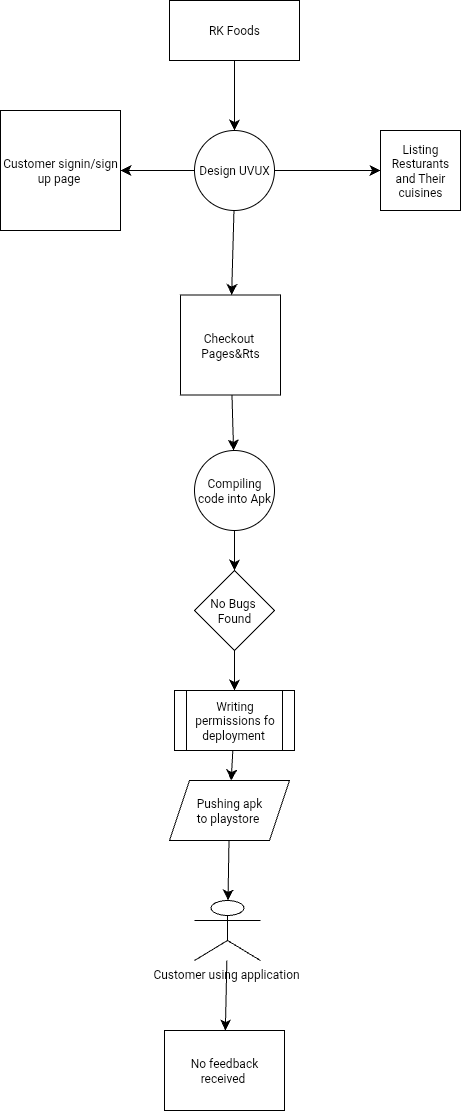

The diagram above was exported from draw.io. Its source (the exported page's mxGraphModel, read from the mxfile embedded in the PNG):
<mxGraphModel dx="595" dy="1047" grid="1" gridSize="10" guides="1" tooltips="1" connect="1" arrows="1" fold="1" page="1" pageScale="1" pageWidth="827" pageHeight="1169" math="0" shadow="0">
  <root>
    <mxCell id="0" />
    <mxCell id="1" parent="0" />
    <mxCell id="VVQXcwRGctURZoA-M7wS-10" value="" style="edgeStyle=none;curved=1;rounded=0;orthogonalLoop=1;jettySize=auto;html=1;fontSize=12;startSize=8;endSize=8;" parent="1" source="VVQXcwRGctURZoA-M7wS-5" target="VVQXcwRGctURZoA-M7wS-9" edge="1">
      <mxGeometry relative="1" as="geometry" />
    </mxCell>
    <mxCell id="VVQXcwRGctURZoA-M7wS-5" value="Compiling code into Apk" style="ellipse;whiteSpace=wrap;html=1;aspect=fixed;" parent="1" vertex="1">
      <mxGeometry x="414" y="670" width="80" height="80" as="geometry" />
    </mxCell>
    <mxCell id="VVQXcwRGctURZoA-M7wS-2" value="" style="edgeStyle=none;curved=1;rounded=0;orthogonalLoop=1;jettySize=auto;html=1;fontSize=12;startSize=8;endSize=8;" parent="1" source="2DXY7J9x_GztPqjelyA1-1" target="2DXY7J9x_GztPqjelyA1-5" edge="1">
      <mxGeometry relative="1" as="geometry" />
    </mxCell>
    <mxCell id="VVQXcwRGctURZoA-M7wS-3" value="" style="edgeStyle=none;curved=1;rounded=0;orthogonalLoop=1;jettySize=auto;html=1;fontSize=12;startSize=8;endSize=8;" parent="1" source="2DXY7J9x_GztPqjelyA1-1" target="2DXY7J9x_GztPqjelyA1-6" edge="1">
      <mxGeometry relative="1" as="geometry" />
    </mxCell>
    <mxCell id="VVQXcwRGctURZoA-M7wS-4" value="" style="edgeStyle=none;curved=1;rounded=0;orthogonalLoop=1;jettySize=auto;html=1;fontSize=12;startSize=8;endSize=8;" parent="1" source="2DXY7J9x_GztPqjelyA1-1" target="2DXY7J9x_GztPqjelyA1-4" edge="1">
      <mxGeometry relative="1" as="geometry" />
    </mxCell>
    <mxCell id="2DXY7J9x_GztPqjelyA1-1" value="Design UVUX" style="ellipse;whiteSpace=wrap;html=1;aspect=fixed;" parent="1" vertex="1">
      <mxGeometry x="414" y="350" width="80" height="80" as="geometry" />
    </mxCell>
    <mxCell id="VVQXcwRGctURZoA-M7wS-1" value="" style="edgeStyle=none;curved=1;rounded=0;orthogonalLoop=1;jettySize=auto;html=1;fontSize=12;startSize=8;endSize=8;" parent="1" source="2DXY7J9x_GztPqjelyA1-3" target="2DXY7J9x_GztPqjelyA1-1" edge="1">
      <mxGeometry relative="1" as="geometry" />
    </mxCell>
    <mxCell id="VVQXcwRGctURZoA-M7wS-6" value="" style="edgeStyle=none;curved=1;rounded=0;orthogonalLoop=1;jettySize=auto;html=1;fontSize=12;startSize=8;endSize=8;" parent="1" source="2DXY7J9x_GztPqjelyA1-4" target="VVQXcwRGctURZoA-M7wS-5" edge="1">
      <mxGeometry relative="1" as="geometry" />
    </mxCell>
    <mxCell id="2DXY7J9x_GztPqjelyA1-4" value="Checkout&amp;nbsp;&lt;div&gt;Pages&amp;amp;Rts&lt;/div&gt;" style="whiteSpace=wrap;html=1;aspect=fixed;" parent="1" vertex="1">
      <mxGeometry x="400" y="514.5" width="100" height="100" as="geometry" />
    </mxCell>
    <mxCell id="2DXY7J9x_GztPqjelyA1-5" value="Listing Resturants and Their cuisines" style="whiteSpace=wrap;html=1;aspect=fixed;" parent="1" vertex="1">
      <mxGeometry x="600" y="350" width="80" height="80" as="geometry" />
    </mxCell>
    <mxCell id="2DXY7J9x_GztPqjelyA1-6" value="Customer signin/sign up page&amp;nbsp;" style="whiteSpace=wrap;html=1;aspect=fixed;" parent="1" vertex="1">
      <mxGeometry x="220" y="330" width="120" height="120" as="geometry" />
    </mxCell>
    <mxCell id="VVQXcwRGctURZoA-M7wS-12" value="" style="edgeStyle=none;curved=1;rounded=0;orthogonalLoop=1;jettySize=auto;html=1;fontSize=12;startSize=8;endSize=8;" parent="1" source="VVQXcwRGctURZoA-M7wS-9" target="VVQXcwRGctURZoA-M7wS-11" edge="1">
      <mxGeometry relative="1" as="geometry" />
    </mxCell>
    <mxCell id="VVQXcwRGctURZoA-M7wS-9" value="No Bugs&amp;nbsp;&lt;br&gt;Found" style="rhombus;whiteSpace=wrap;html=1;" parent="1" vertex="1">
      <mxGeometry x="414" y="790" width="80" height="80" as="geometry" />
    </mxCell>
    <mxCell id="VVQXcwRGctURZoA-M7wS-14" value="" style="edgeStyle=none;curved=1;rounded=0;orthogonalLoop=1;jettySize=auto;html=1;fontSize=12;startSize=8;endSize=8;" parent="1" source="VVQXcwRGctURZoA-M7wS-11" target="VVQXcwRGctURZoA-M7wS-13" edge="1">
      <mxGeometry relative="1" as="geometry" />
    </mxCell>
    <mxCell id="VVQXcwRGctURZoA-M7wS-11" value="Writing permissions fo deployment&amp;nbsp;" style="shape=process;whiteSpace=wrap;html=1;backgroundOutline=1;" parent="1" vertex="1">
      <mxGeometry x="394" y="910" width="120" height="60" as="geometry" />
    </mxCell>
    <mxCell id="VVQXcwRGctURZoA-M7wS-16" value="" style="edgeStyle=none;curved=1;rounded=0;orthogonalLoop=1;jettySize=auto;html=1;fontSize=12;startSize=8;endSize=8;" parent="1" source="VVQXcwRGctURZoA-M7wS-13" target="VVQXcwRGctURZoA-M7wS-15" edge="1">
      <mxGeometry relative="1" as="geometry" />
    </mxCell>
    <mxCell id="VVQXcwRGctURZoA-M7wS-13" value="Pushing apk&lt;div&gt;to playstore&amp;nbsp;&lt;/div&gt;" style="shape=parallelogram;perimeter=parallelogramPerimeter;whiteSpace=wrap;html=1;fixedSize=1;" parent="1" vertex="1">
      <mxGeometry x="389" y="1000" width="120" height="60" as="geometry" />
    </mxCell>
    <mxCell id="VVQXcwRGctURZoA-M7wS-20" value="" style="edgeStyle=none;curved=1;rounded=0;orthogonalLoop=1;jettySize=auto;html=1;fontSize=12;startSize=8;endSize=8;" parent="1" source="VVQXcwRGctURZoA-M7wS-15" target="VVQXcwRGctURZoA-M7wS-19" edge="1">
      <mxGeometry relative="1" as="geometry" />
    </mxCell>
    <mxCell id="VVQXcwRGctURZoA-M7wS-15" value="Customer using application&amp;nbsp;" style="shape=umlActor;verticalLabelPosition=bottom;verticalAlign=top;html=1;outlineConnect=0;" parent="1" vertex="1">
      <mxGeometry x="414" y="1120" width="66" height="60" as="geometry" />
    </mxCell>
    <mxCell id="VVQXcwRGctURZoA-M7wS-19" value="No feedback received&amp;nbsp;" style="shape=callout;whiteSpace=wrap;html=1;perimeter=calloutPerimeter;size=0;position=0.13;" parent="1" vertex="1">
      <mxGeometry x="384" y="1250" width="120" height="80" as="geometry" />
    </mxCell>
    <mxCell id="2DXY7J9x_GztPqjelyA1-3" value="RK Foods" style="rounded=0;whiteSpace=wrap;html=1;" parent="1" vertex="1">
      <mxGeometry x="389" y="220" width="130" height="60" as="geometry" />
    </mxCell>
  </root>
</mxGraphModel>